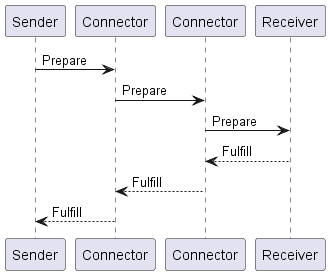

The diagram above was rendered by PlantUML. Its source (embedded in the PNG):
@startuml
participant Sender as PA1
participant Connector as PA2
participant Connector as PA3
participant Receiver as PA4

PA1 -> PA2 : Prepare
PA2 -> PA3 : Prepare
PA3 -> PA4 : Prepare
PA4 --> PA3 : Fulfill
PA3 --> PA2 : Fulfill
PA2 --> PA1 : Fulfill
@enduml